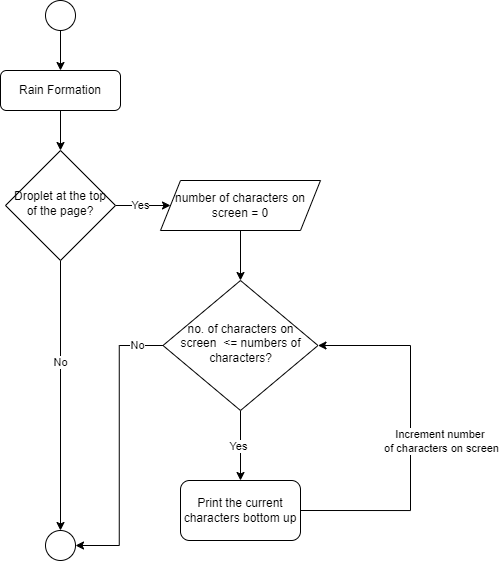

The diagram above was exported from draw.io. Its source (the exported page's mxGraphModel, read from the mxfile embedded in the PNG):
<mxGraphModel dx="678" dy="701" grid="1" gridSize="10" guides="1" tooltips="1" connect="1" arrows="1" fold="1" page="1" pageScale="1" pageWidth="827" pageHeight="1169" math="0" shadow="0">
  <root>
    <mxCell id="WIyWlLk6GJQsqaUBKTNV-0" />
    <mxCell id="WIyWlLk6GJQsqaUBKTNV-1" parent="WIyWlLk6GJQsqaUBKTNV-0" />
    <mxCell id="mo5XUdIQ55pZ-l8Buc1K-4" value="" style="edgeStyle=orthogonalEdgeStyle;rounded=0;orthogonalLoop=1;jettySize=auto;html=1;" edge="1" parent="WIyWlLk6GJQsqaUBKTNV-1" source="WIyWlLk6GJQsqaUBKTNV-3" target="WIyWlLk6GJQsqaUBKTNV-6">
      <mxGeometry relative="1" as="geometry" />
    </mxCell>
    <mxCell id="WIyWlLk6GJQsqaUBKTNV-3" value="Rain Formation" style="rounded=1;whiteSpace=wrap;html=1;fontSize=12;glass=0;strokeWidth=1;shadow=0;" parent="WIyWlLk6GJQsqaUBKTNV-1" vertex="1">
      <mxGeometry x="160" y="80" width="120" height="40" as="geometry" />
    </mxCell>
    <mxCell id="mo5XUdIQ55pZ-l8Buc1K-5" value="" style="edgeStyle=orthogonalEdgeStyle;rounded=0;orthogonalLoop=1;jettySize=auto;html=1;" edge="1" parent="WIyWlLk6GJQsqaUBKTNV-1" source="WIyWlLk6GJQsqaUBKTNV-6" target="mo5XUdIQ55pZ-l8Buc1K-1">
      <mxGeometry relative="1" as="geometry" />
    </mxCell>
    <mxCell id="mo5XUdIQ55pZ-l8Buc1K-7" value="No" style="edgeLabel;html=1;align=center;verticalAlign=middle;resizable=0;points=[];" vertex="1" connectable="0" parent="mo5XUdIQ55pZ-l8Buc1K-5">
      <mxGeometry x="-0.2857" y="3" relative="1" as="geometry">
        <mxPoint x="-3" y="5" as="offset" />
      </mxGeometry>
    </mxCell>
    <mxCell id="mo5XUdIQ55pZ-l8Buc1K-11" value="" style="edgeStyle=orthogonalEdgeStyle;rounded=0;orthogonalLoop=1;jettySize=auto;html=1;entryX=0;entryY=0.5;entryDx=0;entryDy=0;" edge="1" parent="WIyWlLk6GJQsqaUBKTNV-1" source="WIyWlLk6GJQsqaUBKTNV-6" target="mo5XUdIQ55pZ-l8Buc1K-17">
      <mxGeometry relative="1" as="geometry" />
    </mxCell>
    <mxCell id="mo5XUdIQ55pZ-l8Buc1K-13" value="Yes" style="edgeLabel;html=1;align=center;verticalAlign=middle;resizable=0;points=[];" vertex="1" connectable="0" parent="mo5XUdIQ55pZ-l8Buc1K-11">
      <mxGeometry x="-0.0909" y="-1" relative="1" as="geometry">
        <mxPoint y="-1" as="offset" />
      </mxGeometry>
    </mxCell>
    <mxCell id="WIyWlLk6GJQsqaUBKTNV-6" value="Droplet at the top of the page?" style="rhombus;whiteSpace=wrap;html=1;shadow=0;fontFamily=Helvetica;fontSize=12;align=center;strokeWidth=1;spacing=6;spacingTop=-4;" parent="WIyWlLk6GJQsqaUBKTNV-1" vertex="1">
      <mxGeometry x="165" y="160" width="110" height="110" as="geometry" />
    </mxCell>
    <mxCell id="mo5XUdIQ55pZ-l8Buc1K-1" value="" style="ellipse;whiteSpace=wrap;html=1;aspect=fixed;" vertex="1" parent="WIyWlLk6GJQsqaUBKTNV-1">
      <mxGeometry x="205" y="540" width="30" height="30" as="geometry" />
    </mxCell>
    <mxCell id="mo5XUdIQ55pZ-l8Buc1K-3" value="" style="edgeStyle=orthogonalEdgeStyle;rounded=0;orthogonalLoop=1;jettySize=auto;html=1;" edge="1" parent="WIyWlLk6GJQsqaUBKTNV-1" source="mo5XUdIQ55pZ-l8Buc1K-2" target="WIyWlLk6GJQsqaUBKTNV-3">
      <mxGeometry relative="1" as="geometry" />
    </mxCell>
    <mxCell id="mo5XUdIQ55pZ-l8Buc1K-2" value="" style="ellipse;whiteSpace=wrap;html=1;aspect=fixed;" vertex="1" parent="WIyWlLk6GJQsqaUBKTNV-1">
      <mxGeometry x="205" y="10" width="30" height="30" as="geometry" />
    </mxCell>
    <mxCell id="mo5XUdIQ55pZ-l8Buc1K-20" value="" style="edgeStyle=orthogonalEdgeStyle;rounded=0;orthogonalLoop=1;jettySize=auto;html=1;" edge="1" parent="WIyWlLk6GJQsqaUBKTNV-1" source="mo5XUdIQ55pZ-l8Buc1K-17" target="mo5XUdIQ55pZ-l8Buc1K-19">
      <mxGeometry relative="1" as="geometry" />
    </mxCell>
    <mxCell id="mo5XUdIQ55pZ-l8Buc1K-17" value="number of characters on screen = 0" style="shape=parallelogram;perimeter=parallelogramPerimeter;whiteSpace=wrap;html=1;fixedSize=1;" vertex="1" parent="WIyWlLk6GJQsqaUBKTNV-1">
      <mxGeometry x="320" y="190" width="160" height="50" as="geometry" />
    </mxCell>
    <mxCell id="mo5XUdIQ55pZ-l8Buc1K-27" value="" style="edgeStyle=orthogonalEdgeStyle;rounded=0;orthogonalLoop=1;jettySize=auto;html=1;" edge="1" parent="WIyWlLk6GJQsqaUBKTNV-1" source="mo5XUdIQ55pZ-l8Buc1K-19" target="mo5XUdIQ55pZ-l8Buc1K-26">
      <mxGeometry relative="1" as="geometry" />
    </mxCell>
    <mxCell id="mo5XUdIQ55pZ-l8Buc1K-34" value="Yes" style="edgeLabel;html=1;align=center;verticalAlign=middle;resizable=0;points=[];" vertex="1" connectable="0" parent="mo5XUdIQ55pZ-l8Buc1K-27">
      <mxGeometry x="-0.0024" y="-2" relative="1" as="geometry">
        <mxPoint as="offset" />
      </mxGeometry>
    </mxCell>
    <mxCell id="mo5XUdIQ55pZ-l8Buc1K-35" style="edgeStyle=orthogonalEdgeStyle;rounded=0;orthogonalLoop=1;jettySize=auto;html=1;entryX=1;entryY=0.5;entryDx=0;entryDy=0;" edge="1" parent="WIyWlLk6GJQsqaUBKTNV-1" source="mo5XUdIQ55pZ-l8Buc1K-19" target="mo5XUdIQ55pZ-l8Buc1K-1">
      <mxGeometry relative="1" as="geometry" />
    </mxCell>
    <mxCell id="mo5XUdIQ55pZ-l8Buc1K-36" value="No" style="edgeLabel;html=1;align=center;verticalAlign=middle;resizable=0;points=[];" vertex="1" connectable="0" parent="mo5XUdIQ55pZ-l8Buc1K-35">
      <mxGeometry x="-0.8243" y="-2" relative="1" as="geometry">
        <mxPoint y="2" as="offset" />
      </mxGeometry>
    </mxCell>
    <mxCell id="mo5XUdIQ55pZ-l8Buc1K-19" value="no. of characters on screen&amp;nbsp; &amp;lt;= numbers of characters?" style="rhombus;whiteSpace=wrap;html=1;shadow=0;fontFamily=Helvetica;fontSize=12;align=center;strokeWidth=1;spacing=6;spacingTop=-4;" vertex="1" parent="WIyWlLk6GJQsqaUBKTNV-1">
      <mxGeometry x="322.5" y="290" width="155" height="130" as="geometry" />
    </mxCell>
    <mxCell id="mo5XUdIQ55pZ-l8Buc1K-29" style="edgeStyle=orthogonalEdgeStyle;rounded=0;orthogonalLoop=1;jettySize=auto;html=1;entryX=1;entryY=0.5;entryDx=0;entryDy=0;exitX=1;exitY=0.5;exitDx=0;exitDy=0;" edge="1" parent="WIyWlLk6GJQsqaUBKTNV-1" source="mo5XUdIQ55pZ-l8Buc1K-26" target="mo5XUdIQ55pZ-l8Buc1K-19">
      <mxGeometry relative="1" as="geometry">
        <mxPoint x="480" y="520" as="sourcePoint" />
        <mxPoint x="497.5" y="355" as="targetPoint" />
        <Array as="points">
          <mxPoint x="570" y="520" />
          <mxPoint x="570" y="355" />
        </Array>
      </mxGeometry>
    </mxCell>
    <mxCell id="mo5XUdIQ55pZ-l8Buc1K-32" value="Increment number&amp;nbsp;&lt;div&gt;of characters on screen&lt;/div&gt;" style="edgeLabel;html=1;align=center;verticalAlign=middle;resizable=0;points=[];" vertex="1" connectable="0" parent="mo5XUdIQ55pZ-l8Buc1K-29">
      <mxGeometry x="-0.6685" y="1" relative="1" as="geometry">
        <mxPoint x="80" y="-69" as="offset" />
      </mxGeometry>
    </mxCell>
    <mxCell id="mo5XUdIQ55pZ-l8Buc1K-26" value="Print the current characters bottom up" style="rounded=1;whiteSpace=wrap;html=1;" vertex="1" parent="WIyWlLk6GJQsqaUBKTNV-1">
      <mxGeometry x="340" y="490" width="120" height="60" as="geometry" />
    </mxCell>
  </root>
</mxGraphModel>